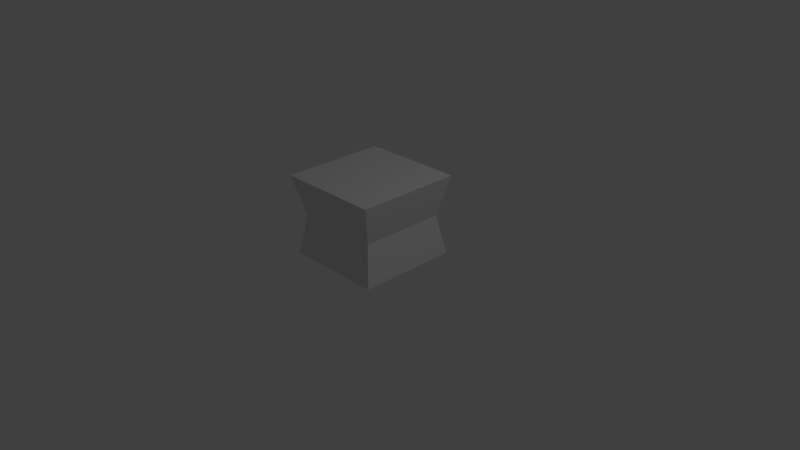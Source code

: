 # Source: obj2.blend  (saved by Blender 2.62.0; exported with 4.5.12 LTS)
import bpy
from mathutils import Matrix  # noqa: F401  (used for matrix-valued properties, if any)

bpy.ops.wm.read_factory_settings(use_empty=True)
scene = bpy.context.scene
scene.name = 'Scene'

# ---- collections
col_collection_1 = bpy.data.collections.new('Collection 1'); scene.collection.children.link(col_collection_1)

# ---- materials (node trees are filled in below, after node groups)
mat_material = bpy.data.materials.new('Material')
mat_material.alpha_threshold = 0.0
mat_material.use_transparent_shadow = False
mat_material.roughness = 0.5
mat_material.line_color = (0.0, 0.0, 0.0, 1.0)

# ---- material node trees

# ---- world
world_world = bpy.data.worlds.new('World'); scene.world = world_world
world_world.color = (0.05088, 0.05088, 0.05088)
world_world.use_sun_shadow = False
world_world.sun_shadow_jitter_overblur = 0.0
world_world.cycles.sampling_method = 'MANUAL'
world_world.cycles.sample_map_resolution = 256

# ---- cameras
cam_camera = bpy.data.cameras.new('Camera')
cam_camera.clip_end = 100.0
cam_camera.lens = 35.0
cam_camera.sensor_width = 32.0
cam_camera.sensor_height = 18.0
cam_camera.ortho_scale = 7.314
cam_camera.dof.focus_distance = 0.0
cam_camera.dof.aperture_fstop = 128.0

# ---- lights
light_lamp = bpy.data.lights.new('Lamp', 'POINT')
light_lamp.transmission_factor = 0.0
light_lamp.cutoff_distance = 30.0
light_lamp.energy = 100.0
light_lamp.shadow_buffer_clip_start = 1.001
light_lamp.shadow_soft_size = 1.0
light_lamp.shadow_maximum_resolution = 0.006
light_lamp.use_absolute_resolution = True
light_lamp.cycles.use_multiple_importance_sampling = False

# ---- meshes
me_cube = bpy.data.meshes.new('Cube')
me_cube.from_pydata([(1.0, 1.0, -1.0), (1.0, -1.0, -1.0), (-1.0, -1.0, -1.0), (-1.0, 1.0, -1.0), (0.8533, 0.8533, -0.765), (0.8533, -0.8533, -0.765), (-0.8533, -0.8533, -0.765), (-0.8533, 0.8533, -0.765), (-1.052, 1.052, -0.525), (-1.052, -1.052, -0.525), (1.052, -1.052, -0.525), (1.052, 1.052, -0.525)], [], [(0, 1, 2, 3), (0, 4, 5, 1), (1, 5, 6, 2), (2, 6, 7, 3), (4, 0, 3, 7), (7, 6, 9, 8), (6, 5, 10, 9), (4, 7, 8, 11), (5, 4, 11, 10), (11, 8, 9, 10)])
_uv = me_cube.uv_layers.new(name='UVMap')
_uv.uv.foreach_set('vector', [0.3454, 0.3454, 0.6546, 0.3454, 0.6546, 0.6546, 0.3454, 0.6546, 0.3454, 0.3454, 0.6546, 0.3454, 0.6546, 0.6546, 0.3454, 0.6546, 0.3454, 0.3454, 0.6546, 0.3454, 0.6546, 0.6546, 0.3454, 0.6546, 0.3454, 0.3454, 0.6546, 0.3454, 0.6546, 0.6546, 0.3454, 0.6546, 0.3454, 0.3454, 0.6546, 0.3454, 0.6546, 0.6546, 0.3454, 0.6546, 0.3454, 0.3454, 0.6546, 0.3454, 0.6546, 0.6546, 0.3454, 0.6546, 0.3454, 0.3454, 0.6546, 0.3454, 0.6546, 0.6546, 0.3454, 0.6546, 0.3454, 0.3454, 0.6546, 0.3454, 0.6546, 0.6546, 0.3454, 0.6546, 0.3454, 0.3454, 0.6546, 0.3454, 0.6546, 0.6546, 0.3454, 0.6546, 0.3454, 0.3454, 0.6546, 0.3454, 0.6546, 0.6546, 0.3454, 0.6546])
me_cube.materials.append(mat_material)
me_cube.use_remesh_preserve_volume = False
me_cube.use_remesh_preserve_attributes = False
me_cube.use_mirror_vertex_groups = False
me_cube.update()

# ---- objects
ob_cube = bpy.data.objects.new('Cube', me_cube)
ob_lamp = bpy.data.objects.new('Lamp', light_lamp)
ob_camera = bpy.data.objects.new('Camera', cam_camera)

# ---- transforms, parenting, visibility, modifiers, constraints
ob_cube.location = (-0.01735, 4.657e-08, 2.284)
ob_cube.scale = (0.6681, 0.6681, 2.266)
ob_cube.lock_rotations_4d = False
ob_cube.empty_display_type = 'ARROWS'
ob_cube.lineart.crease_threshold = 0.0
ob_lamp.location = (4.076, 1.005, 5.904)
ob_lamp.rotation_euler = (0.6503, 0.05522, 1.866)
ob_lamp.lock_rotations_4d = False
ob_lamp.empty_display_type = 'ARROWS'
ob_lamp.color = (0.0, 0.0, 0.0, 0.0)
ob_lamp.lineart.crease_threshold = 0.0
ob_camera.location = (7.481, -6.508, 5.344)
ob_camera.rotation_euler = (1.109, 0.01082, 0.8149)
ob_camera.lock_rotations_4d = False
ob_camera.empty_display_type = 'ARROWS'
ob_camera.color = (0.0, 0.0, 0.0, 0.0)
ob_camera.display_type = 'WIRE'
ob_camera.lineart.crease_threshold = 0.0

# ---- collection membership
col_collection_1.objects.link(ob_cube)
col_collection_1.objects.link(ob_lamp)
col_collection_1.objects.link(ob_camera)

# ---- scene / render settings (as saved in the file)
scene.camera = ob_camera
scene.frame_start = 1; scene.frame_end = 250; scene.frame_set(1)
scene.render.engine = 'BLENDER_EEVEE_NEXT'
scene.render.image_settings.color_mode = 'RGB'
scene.render.image_settings.compression = 90
scene.render.resolution_percentage = 50
scene.render.dither_intensity = 0.0
scene.render.bake_margin = 2
scene.render.bake_bias = 0.0
scene.cycles.use_denoising = False
scene.cycles.samples = 10
scene.cycles.sampling_pattern = 'TABULATED_SOBOL'
scene.cycles.light_sampling_threshold = 0.0
scene.cycles.use_adaptive_sampling = False
scene.cycles.use_light_tree = False
scene.cycles.blur_glossy = 0.0
scene.cycles.volume_bounces = 1
scene.cycles.pixel_filter_type = 'GAUSSIAN'
scene.cycles.sample_clamp_indirect = 0.0
scene.view_settings.view_transform = 'Standard'
bpy.context.view_layer.update()
